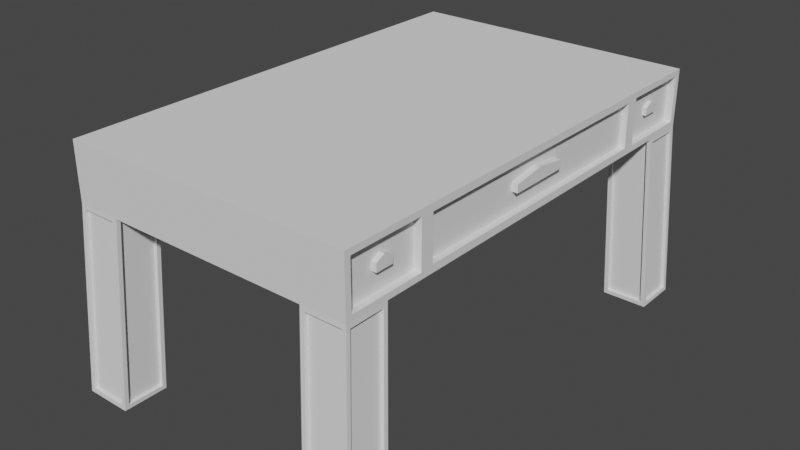 # Source: MesaCamarim.blend  (saved by Blender 2.92.15; exported with 4.5.12 LTS)
import bpy
from mathutils import Matrix  # noqa: F401  (used for matrix-valued properties, if any)

bpy.ops.wm.read_factory_settings(use_empty=True)
scene = bpy.context.scene
scene.name = 'Scene'

# ---- collections
col_collection = bpy.data.collections.new('Collection'); scene.collection.children.link(col_collection)

# ---- world
world_world = bpy.data.worlds.new('World'); scene.world = world_world
world_world.use_nodes = True; world_world.node_tree.nodes.clear()
_N = world_world.node_tree.nodes; _L = world_world.node_tree.links
n0 = _N.new('ShaderNodeOutputWorld'); n0.name = 'World Output'; n0.location = (300, 300)
n1 = _N.new('ShaderNodeBackground'); n1.name = 'Background'; n1.location = (10, 300)
n1.inputs[0].default_value = (0.05088, 0.05088, 0.05088, 1.0)
_L.new(n1.outputs[0], n0.inputs[0])
n0.is_active_output = True
world_world.color = (0.05088, 0.05088, 0.05088)
world_world.use_sun_shadow = False
world_world.sun_shadow_jitter_overblur = 0.0

# ---- meshes
me_cube_168 = bpy.data.meshes.new('Cube.168')
me_cube_168.from_pydata([(-0.7213, -0.7968, -0.0008072), (-0.7213, -0.7968, 0.1954), (-0.7213, 0.7966, -0.0008072), (-0.7213, 0.7966, 0.1954), (0.283, -0.7768, 0.01916), (0.283, -0.7768, 0.1755), (0.283, 0.7767, 0.01916), (0.283, 0.7767, 0.1755), (0.283, -0.5202, 0.01916), (0.283, -0.5202, 0.1755), (0.283, 0.5204, 0.01916), (0.283, 0.5204, 0.1755), (0.283, 0.7966, 0.1954), (0.283, 0.7966, -0.0008072), (0.283, 0.4761, 0.0235), (0.283, -0.4759, 0.1711), (0.283, -0.7968, 0.1954), (0.283, -0.7968, -0.0008072), (0.283, -0.4759, 0.0235), (0.283, 0.4761, 0.1711), (0.2581, 0.6786, 0.1102), (0.2581, 0.6786, 0.08443), (0.2581, 0.6185, 0.08443), (0.2581, -0.6184, 0.1102), (0.2581, -0.6786, 0.1102), (0.2581, -0.6786, 0.08444), (0.2581, -0.6184, 0.08444), (0.2581, 0.6185, 0.1102), (0.2581, 0.7767, 0.1755), (0.2581, 0.7767, 0.01916), (0.2581, 0.5204, 0.01916), (0.2581, -0.5202, 0.1755), (0.2581, -0.7768, 0.1755), (0.2581, -0.7768, 0.01916), (0.2581, -0.5202, 0.01916), (0.2581, 0.5204, 0.1755), (0.2745, -0.6184, 0.08444), (0.2745, -0.6184, 0.1102), (0.2745, -0.6786, 0.1102), (0.2745, -0.6786, 0.08444), (0.271, 0.6786, 0.08443), (0.271, 0.6786, 0.1102), (0.271, 0.6185, 0.1102), (0.271, 0.6185, 0.08443), (0.283, 0.5004, 0.1954), (0.283, -0.5002, 0.1954), (0.283, -0.5002, -0.0008072), (0.283, 0.5004, -0.0008072), (0.2619, 0.4761, 0.1711), (0.2619, -0.4759, 0.1711), (0.2619, -0.4759, 0.0235), (0.2619, 0.4761, 0.0235), (-0.7213, -0.6485, -0.0008072), (0.283, -0.6485, -0.0008072), (0.283, -0.6485, 0.1755), (0.2581, -0.6485, 0.1755), (0.2581, -0.6485, 0.1246), (0.2581, -0.6485, 0.08444), (0.2745, -0.6485, 0.1246), (0.2745, -0.6485, 0.08444), (0.283, 0.6485, -0.0008072), (-0.7213, 0.6485, -0.0008072), (0.283, 0.6485, 0.1755), (0.2581, 0.6485, 0.1755), (0.2581, 0.6485, 0.08443), (0.2581, 0.6485, 0.1246), (0.271, 0.6485, 0.1246), (0.271, 0.6485, 0.08443), (0.1333, 0.7966, -0.0008072), (0.1333, 0.7966, 0.1954), (0.1333, -0.7968, -0.0008072), (0.1333, -0.7968, 0.1954), (0.1333, -0.6485, -0.0008072), (0.1333, 0.6485, -0.0008072), (-0.5674, 0.7966, -0.0008072), (-0.5674, -0.7968, 0.1954), (-0.5674, -0.6485, -0.0008072), (-0.5674, 0.6485, -0.0008072), (-0.5674, 0.7966, 0.1954), (-0.5674, -0.7968, -0.0008072), (0.1518, -0.6828, -0.6314), (0.3095, -0.6828, -0.6314), (0.3095, -0.8389, -0.6314), (0.1518, -0.8389, -0.6314), (0.1518, 0.8387, -0.6314), (0.3095, 0.8387, -0.6314), (0.3095, 0.6828, -0.6314), (0.1518, 0.6828, -0.6314), (-0.7479, -0.6828, -0.6314), (-0.5859, -0.6828, -0.6314), (-0.5859, -0.8389, -0.6314), (-0.7479, -0.8389, -0.6314), (-0.7479, 0.8387, -0.6314), (-0.5859, 0.8387, -0.6314), (-0.5859, 0.6828, -0.6314), (-0.7479, 0.6828, -0.6314), (0.2619, 0.1075, 0.08414), (0.2619, 0.1075, 0.1105), (0.2619, -0.1073, 0.1105), (0.2619, -0.1073, 0.08414), (0.2824, 0.1075, 0.08414), (0.2824, 0.1075, 0.1105), (0.2824, -0.1073, 0.1105), (0.2824, -0.1073, 0.08414), (0.2619, 9.173e-05, 0.1711), (0.2619, 9.173e-05, 0.0235), (0.2619, 9.158e-05, 0.08414), (0.2619, 9.158e-05, 0.1264), (0.2824, 9.158e-05, 0.1264), (0.2824, 9.158e-05, 0.08414), (0.2694, -0.6493, -0.01501), (0.2946, -0.682, -0.6172), (0.1656, -0.682, -0.6172), (0.1479, -0.6493, -0.01501), (0.2836, -0.7835, -0.01502), (0.3089, -0.8237, -0.6171), (0.3089, -0.6962, -0.6171), (0.2836, -0.6635, -0.01502), (0.1479, -0.7978, -0.015), (0.1656, -0.8379, -0.6172), (0.2946, -0.8379, -0.6172), (0.2694, -0.7978, -0.015), (0.1337, -0.6635, -0.01502), (0.1514, -0.6962, -0.6171), (0.1514, -0.8237, -0.6171), (0.1337, -0.7835, -0.01502), (0.2694, 0.7976, -0.015), (0.2946, 0.8377, -0.6172), (0.1656, 0.8377, -0.6172), (0.1479, 0.7976, -0.015), (0.2836, 0.6635, -0.01502), (0.3089, 0.6962, -0.6171), (0.3089, 0.8235, -0.6171), (0.2836, 0.7833, -0.01502), (0.1479, 0.6493, -0.01501), (0.1656, 0.682, -0.6172), (0.2946, 0.682, -0.6172), (0.2694, 0.6493, -0.01501), (0.1337, 0.7833, -0.01502), (0.1514, 0.8235, -0.6171), (0.1514, 0.6962, -0.6171), (0.1337, 0.6635, -0.01502), (-0.5821, -0.6493, -0.01501), (-0.5997, -0.682, -0.6172), (-0.7331, -0.682, -0.6172), (-0.7077, -0.6493, -0.01501), (-0.5678, -0.7835, -0.01502), (-0.5854, -0.8237, -0.6171), (-0.5854, -0.6962, -0.6171), (-0.5678, -0.6635, -0.01502), (-0.7077, -0.7978, -0.015), (-0.7331, -0.8379, -0.6172), (-0.5997, -0.8379, -0.6172), (-0.5821, -0.7978, -0.015), (-0.7219, -0.6635, -0.01502), (-0.7473, -0.6962, -0.6171), (-0.7473, -0.8237, -0.6171), (-0.7219, -0.7835, -0.01502), (-0.5821, 0.7976, -0.015), (-0.5997, 0.8377, -0.6172), (-0.7331, 0.8377, -0.6172), (-0.7077, 0.7976, -0.015), (-0.5678, 0.6635, -0.01502), (-0.5854, 0.6962, -0.6171), (-0.5854, 0.8235, -0.6171), (-0.5678, 0.7833, -0.01502), (-0.7077, 0.6493, -0.01501), (-0.7331, 0.682, -0.6172), (-0.5997, 0.682, -0.6172), (-0.5821, 0.6493, -0.01501), (-0.7219, 0.7833, -0.01502), (-0.7473, 0.8235, -0.6171), (-0.7473, 0.6962, -0.6171), (-0.7219, 0.6635, -0.01502), (0.2694, -0.6605, -0.0144), (0.2946, -0.6932, -0.6165), (0.1656, -0.6932, -0.6165), (0.1479, -0.6605, -0.0144), (0.2724, -0.7835, -0.01549), (0.2977, -0.8237, -0.6176), (0.2977, -0.6962, -0.6176), (0.2724, -0.6635, -0.01549), (0.1479, -0.7866, -0.01574), (0.1656, -0.8268, -0.6179), (0.2946, -0.8268, -0.6179), (0.2694, -0.7866, -0.01574), (0.1449, -0.6635, -0.01469), (0.1626, -0.6962, -0.6168), (0.1626, -0.8237, -0.6168), (0.1449, -0.7835, -0.01469), (0.2694, 0.7864, -0.01574), (0.2946, 0.8266, -0.6179), (0.1656, 0.8266, -0.6179), (0.1479, 0.7864, -0.01574), (0.2724, 0.6635, -0.01549), (0.2977, 0.6962, -0.6176), (0.2977, 0.8235, -0.6176), (0.2724, 0.7833, -0.01549), (0.1479, 0.6605, -0.0144), (0.1656, 0.6932, -0.6165), (0.2946, 0.6932, -0.6165), (0.2694, 0.6605, -0.0144), (0.1449, 0.7833, -0.01469), (0.1626, 0.8235, -0.6168), (0.1626, 0.6962, -0.6168), (0.1449, 0.6635, -0.01469), (-0.5821, -0.6605, -0.0144), (-0.5997, -0.6932, -0.6165), (-0.7331, -0.6932, -0.6165), (-0.7077, -0.6605, -0.0144), (-0.579, -0.7835, -0.0147), (-0.5966, -0.8237, -0.6168), (-0.5966, -0.6962, -0.6168), (-0.579, -0.6635, -0.0147), (-0.7077, -0.7866, -0.01574), (-0.7331, -0.8268, -0.6179), (-0.5997, -0.8268, -0.6179), (-0.5821, -0.7866, -0.01574), (-0.7108, -0.6635, -0.01549), (-0.7361, -0.6962, -0.6176), (-0.7361, -0.8237, -0.6176), (-0.7108, -0.7835, -0.01549), (-0.5821, 0.7864, -0.01574), (-0.5997, 0.8266, -0.6179), (-0.7331, 0.8266, -0.6179), (-0.7077, 0.7864, -0.01574), (-0.579, 0.6635, -0.0147), (-0.5966, 0.6962, -0.6168), (-0.5966, 0.8235, -0.6168), (-0.579, 0.7833, -0.0147), (-0.7077, 0.6605, -0.0144), (-0.7331, 0.6932, -0.6165), (-0.5997, 0.6932, -0.6165), (-0.5821, 0.6605, -0.0144), (-0.7108, 0.7833, -0.01549), (-0.7361, 0.8235, -0.6176), (-0.7361, 0.6962, -0.6176), (-0.7108, 0.6635, -0.01549)], [], [(1, 3, 2, 61, 52, 0), (78, 69, 12, 13, 68, 74, 2, 3), (62, 11, 35, 63), (71, 75, 1, 0, 79, 70, 17, 16), (18, 14, 51, 105, 50), (14, 19, 48, 51), (7, 6, 13, 12), (10, 6, 29, 30), (40, 41, 66, 42, 43, 67), (4, 5, 16, 17), (5, 54, 9, 45, 16), (9, 8, 46, 45), (6, 10, 47, 60, 13), (10, 11, 44, 47), (8, 4, 17, 53, 46), (54, 5, 32, 55), (6, 7, 28, 29), (11, 10, 30, 35), (8, 9, 31, 34), (5, 4, 33, 32), (20, 21, 29, 28), (11, 62, 7, 12, 44), (4, 8, 34, 33), (25, 24, 32, 33), (24, 56, 23, 31, 55, 32), (23, 26, 34, 31), (21, 64, 22, 30, 29), (22, 27, 35, 30), (26, 57, 25, 33, 34), (23, 37, 36, 26), (56, 58, 37, 23), (25, 39, 38, 24), (57, 59, 39, 25), (27, 65, 20, 28, 63, 35), (20, 41, 40, 21), (65, 66, 41, 20), (22, 43, 42, 27), (64, 67, 43, 22), (19, 15, 49, 104, 48), (18, 15, 45, 46), (19, 14, 47, 44), (96, 100, 109, 106), (15, 18, 50, 49), (15, 19, 44, 45), (26, 36, 59, 57), (24, 38, 58, 56), (9, 54, 55, 31), (21, 40, 67, 64), (27, 42, 66, 65), (1, 75, 78, 3), (7, 62, 63, 28), (36, 37, 58, 38, 39, 59), (46, 53, 72, 70, 79, 76, 52, 61, 77, 74, 68, 73, 60, 47), (14, 18, 46, 47), (69, 71, 16, 45, 44, 12), (78, 75, 71, 69), (80, 81, 82, 83), (84, 85, 86, 87), (88, 89, 90, 91), (92, 93, 94, 95), (105, 51, 48, 104, 107, 97, 96, 106), (49, 50, 105, 106, 99, 98, 107, 104), (109, 108, 102, 103), (97, 101, 100, 96), (107, 108, 101, 97), (99, 103, 102, 98), (106, 109, 103, 99), (98, 102, 108, 107), (100, 101, 108, 109), (53, 81, 111, 110), (81, 80, 112, 111), (80, 72, 113, 112), (72, 53, 110, 113), (17, 82, 115, 114), (82, 81, 116, 115), (81, 53, 117, 116), (53, 17, 114, 117), (70, 83, 119, 118), (83, 82, 120, 119), (82, 17, 121, 120), (17, 70, 118, 121), (72, 80, 123, 122), (80, 83, 124, 123), (83, 70, 125, 124), (70, 72, 122, 125), (13, 85, 127, 126), (85, 84, 128, 127), (84, 68, 129, 128), (68, 13, 126, 129), (60, 86, 131, 130), (86, 85, 132, 131), (85, 13, 133, 132), (13, 60, 130, 133), (73, 87, 135, 134), (87, 86, 136, 135), (86, 60, 137, 136), (60, 73, 134, 137), (68, 84, 139, 138), (84, 87, 140, 139), (87, 73, 141, 140), (73, 68, 138, 141), (76, 89, 143, 142), (89, 88, 144, 143), (88, 52, 145, 144), (52, 76, 142, 145), (79, 90, 147, 146), (90, 89, 148, 147), (89, 76, 149, 148), (76, 79, 146, 149), (0, 91, 151, 150), (91, 90, 152, 151), (90, 79, 153, 152), (79, 0, 150, 153), (52, 88, 155, 154), (88, 91, 156, 155), (91, 0, 157, 156), (0, 52, 154, 157), (74, 93, 159, 158), (93, 92, 160, 159), (92, 2, 161, 160), (2, 74, 158, 161), (77, 94, 163, 162), (94, 93, 164, 163), (93, 74, 165, 164), (74, 77, 162, 165), (61, 95, 167, 166), (95, 94, 168, 167), (94, 77, 169, 168), (77, 61, 166, 169), (2, 92, 171, 170), (92, 95, 172, 171), (95, 61, 173, 172), (61, 2, 170, 173), (174, 175, 176, 177), (111, 175, 174, 110), (112, 176, 175, 111), (113, 177, 176, 112), (110, 174, 177, 113), (178, 179, 180, 181), (115, 179, 178, 114), (116, 180, 179, 115), (117, 181, 180, 116), (114, 178, 181, 117), (182, 183, 184, 185), (119, 183, 182, 118), (120, 184, 183, 119), (121, 185, 184, 120), (118, 182, 185, 121), (186, 187, 188, 189), (123, 187, 186, 122), (124, 188, 187, 123), (125, 189, 188, 124), (122, 186, 189, 125), (190, 191, 192, 193), (127, 191, 190, 126), (128, 192, 191, 127), (129, 193, 192, 128), (126, 190, 193, 129), (194, 195, 196, 197), (131, 195, 194, 130), (132, 196, 195, 131), (133, 197, 196, 132), (130, 194, 197, 133), (198, 199, 200, 201), (135, 199, 198, 134), (136, 200, 199, 135), (137, 201, 200, 136), (134, 198, 201, 137), (202, 203, 204, 205), (139, 203, 202, 138), (140, 204, 203, 139), (141, 205, 204, 140), (138, 202, 205, 141), (206, 207, 208, 209), (143, 207, 206, 142), (144, 208, 207, 143), (145, 209, 208, 144), (142, 206, 209, 145), (210, 211, 212, 213), (147, 211, 210, 146), (148, 212, 211, 147), (149, 213, 212, 148), (146, 210, 213, 149), (214, 215, 216, 217), (151, 215, 214, 150), (152, 216, 215, 151), (153, 217, 216, 152), (150, 214, 217, 153), (218, 219, 220, 221), (155, 219, 218, 154), (156, 220, 219, 155), (157, 221, 220, 156), (154, 218, 221, 157), (222, 223, 224, 225), (159, 223, 222, 158), (160, 224, 223, 159), (161, 225, 224, 160), (158, 222, 225, 161), (226, 227, 228, 229), (163, 227, 226, 162), (164, 228, 227, 163), (165, 229, 228, 164), (162, 226, 229, 165), (230, 231, 232, 233), (167, 231, 230, 166), (168, 232, 231, 167), (169, 233, 232, 168), (166, 230, 233, 169), (234, 235, 236, 237), (171, 235, 234, 170), (172, 236, 235, 171), (173, 237, 236, 172), (170, 234, 237, 173)])
_uv = me_cube_168.uv_layers.new(name='UVMap')
_uv.uv.foreach_set('vector', [0.625, 0.0, 0.625, 0.25, 0.375, 0.25, 0.375, 0.2268, 0.375, 0.02326, 0.375, 0.0, 0.625, 0.2883, 0.625, 0.4627, 0.625, 0.5, 0.375, 0.5, 0.375, 0.4627, 0.375, 0.2883, 0.375, 0.25, 0.625, 0.25, 0.5996, 0.5232, 0.5996, 0.5433, 0.5996, 0.5433, 0.5996, 0.5232, 0.625, 0.7873, 0.625, 0.9617, 0.625, 1.0, 0.375, 1.0, 0.375, 0.9617, 0.375, 0.7873, 0.375, 0.75, 0.625, 0.75, 0.406, 0.6997, 0.406, 0.5503, 0.406, 0.5503, 0.406, 0.625, 0.406, 0.6997, 0.406, 0.5503, 0.594, 0.5503, 0.594, 0.5503, 0.406, 0.5503, 0.5996, 0.5031, 0.4004, 0.5031, 0.375, 0.5, 0.625, 0.5, 0.4004, 0.5433, 0.4004, 0.5031, 0.4004, 0.5031, 0.4004, 0.5433, 0.4523, 0.5095, 0.5477, 0.5095, 0.5477, 0.5232, 0.5477, 0.537, 0.4523, 0.537, 0.4523, 0.5232, 0.4004, 0.7469, 0.5996, 0.7469, 0.625, 0.75, 0.375, 0.75, 0.5996, 0.7469, 0.5996, 0.7267, 0.5996, 0.7066, 0.625, 0.7035, 0.625, 0.75, 0.5996, 0.7066, 0.4004, 0.7066, 0.375, 0.7035, 0.625, 0.7035, 0.4004, 0.5031, 0.4004, 0.5433, 0.375, 0.5465, 0.375, 0.5232, 0.375, 0.5, 0.4004, 0.5433, 0.5996, 0.5433, 0.625, 0.5465, 0.375, 0.5465, 0.4004, 0.7066, 0.4004, 0.7469, 0.375, 0.75, 0.375, 0.7267, 0.375, 0.7035, 0.5996, 0.7267, 0.5996, 0.7469, 0.5996, 0.7469, 0.5996, 0.7267, 0.4004, 0.5031, 0.5996, 0.5031, 0.5996, 0.5031, 0.4004, 0.5031, 0.5996, 0.5433, 0.4004, 0.5433, 0.4004, 0.5433, 0.5996, 0.5433, 0.4004, 0.7066, 0.5996, 0.7066, 0.5996, 0.7066, 0.4004, 0.7066, 0.5996, 0.7469, 0.4004, 0.7469, 0.4004, 0.7469, 0.5996, 0.7469, 0.5477, 0.5095, 0.4523, 0.5095, 0.4004, 0.5031, 0.5996, 0.5031, 0.5996, 0.5433, 0.5996, 0.5232, 0.5996, 0.5031, 0.625, 0.5, 0.625, 0.5465, 0.4004, 0.7469, 0.4004, 0.7066, 0.4004, 0.7066, 0.4004, 0.7469, 0.4523, 0.7405, 0.5477, 0.7405, 0.5996, 0.7469, 0.4004, 0.7469, 0.5477, 0.7405, 0.5477, 0.7267, 0.5477, 0.713, 0.5996, 0.7066, 0.5996, 0.7267, 0.5996, 0.7469, 0.5477, 0.713, 0.4523, 0.713, 0.4004, 0.7066, 0.5996, 0.7066, 0.4523, 0.5095, 0.4523, 0.5232, 0.4523, 0.537, 0.4004, 0.5433, 0.4004, 0.5031, 0.4523, 0.537, 0.5477, 0.537, 0.5996, 0.5433, 0.4004, 0.5433, 0.4523, 0.713, 0.4523, 0.7267, 0.4523, 0.7405, 0.4004, 0.7469, 0.4004, 0.7066, 0.5477, 0.713, 0.5477, 0.713, 0.4523, 0.713, 0.4523, 0.713, 0.5477, 0.7267, 0.5477, 0.7267, 0.5477, 0.713, 0.5477, 0.713, 0.4523, 0.7405, 0.4523, 0.7405, 0.5477, 0.7405, 0.5477, 0.7405, 0.4523, 0.7267, 0.4523, 0.7267, 0.4523, 0.7405, 0.4523, 0.7405, 0.5477, 0.537, 0.5477, 0.5232, 0.5477, 0.5095, 0.5996, 0.5031, 0.5996, 0.5232, 0.5996, 0.5433, 0.5477, 0.5095, 0.5477, 0.5095, 0.4523, 0.5095, 0.4523, 0.5095, 0.5477, 0.5232, 0.5477, 0.5232, 0.5477, 0.5095, 0.5477, 0.5095, 0.4523, 0.537, 0.4523, 0.537, 0.5477, 0.537, 0.5477, 0.537, 0.4523, 0.5232, 0.4523, 0.5232, 0.4523, 0.537, 0.4523, 0.537, 0.594, 0.5503, 0.594, 0.6997, 0.594, 0.6997, 0.594, 0.625, 0.594, 0.5503, 0.406, 0.6997, 0.594, 0.6997, 0.625, 0.7035, 0.375, 0.7035, 0.594, 0.5503, 0.406, 0.5503, 0.375, 0.5465, 0.625, 0.5465, 0.4284, 0.553, 0.4284, 0.553, 0.4284, 0.625, 0.4284, 0.625, 0.594, 0.6997, 0.406, 0.6997, 0.406, 0.6997, 0.594, 0.6997, 0.594, 0.6997, 0.594, 0.5503, 0.625, 0.5465, 0.625, 0.7035, 0.4523, 0.713, 0.4523, 0.713, 0.4523, 0.7267, 0.4523, 0.7267, 0.5477, 0.7405, 0.5477, 0.7405, 0.5477, 0.7267, 0.5477, 0.7267, 0.5996, 0.7066, 0.5996, 0.7267, 0.5996, 0.7267, 0.5996, 0.7066, 0.4523, 0.5095, 0.4523, 0.5095, 0.4523, 0.5232, 0.4523, 0.5232, 0.5477, 0.537, 0.5477, 0.537, 0.5477, 0.5232, 0.5477, 0.5232, 0.875, 0.75, 0.8367, 0.75, 0.8367, 0.5, 0.875, 0.5, 0.5996, 0.5031, 0.5996, 0.5232, 0.5996, 0.5232, 0.5996, 0.5031, 0.4523, 0.713, 0.5477, 0.713, 0.5477, 0.7267, 0.5477, 0.7405, 0.4523, 0.7405, 0.4523, 0.7267, 0.375, 0.7035, 0.375, 0.7267, 0.3377, 0.7267, 0.3377, 0.75, 0.1633, 0.75, 0.1633, 0.7267, 0.125, 0.7267, 0.125, 0.5232, 0.1633, 0.5232, 0.1633, 0.5, 0.3377, 0.5, 0.3377, 0.5232, 0.375, 0.5232, 0.375, 0.5465, 0.406, 0.5503, 0.406, 0.6997, 0.375, 0.7035, 0.375, 0.5465, 0.6623, 0.5, 0.6623, 0.75, 0.625, 0.75, 0.625, 0.7035, 0.625, 0.5465, 0.625, 0.5, 0.8367, 0.5, 0.8367, 0.75, 0.6623, 0.75, 0.6623, 0.5, 0.3377, 0.7267, 0.375, 0.7267, 0.375, 0.75, 0.3377, 0.75, 0.3377, 0.5, 0.375, 0.5, 0.375, 0.5232, 0.3377, 0.5232, 0.125, 0.7267, 0.1633, 0.7267, 0.1633, 0.75, 0.125, 0.75, 0.125, 0.5, 0.1633, 0.5, 0.1633, 0.5232, 0.125, 0.5232, 0.406, 0.625, 0.406, 0.5503, 0.594, 0.5503, 0.594, 0.625, 0.5716, 0.625, 0.5716, 0.553, 0.4284, 0.553, 0.4284, 0.625, 0.594, 0.6997, 0.406, 0.6997, 0.406, 0.625, 0.4284, 0.625, 0.4284, 0.6969, 0.5716, 0.6969, 0.5716, 0.625, 0.594, 0.625, 0.4284, 0.625, 0.5716, 0.625, 0.5716, 0.6969, 0.4284, 0.6969, 0.5716, 0.553, 0.5716, 0.553, 0.4284, 0.553, 0.4284, 0.553, 0.5716, 0.625, 0.5716, 0.625, 0.5716, 0.553, 0.5716, 0.553, 0.4284, 0.6969, 0.4284, 0.6969, 0.5716, 0.6969, 0.5716, 0.6969, 0.4284, 0.625, 0.4284, 0.625, 0.4284, 0.6969, 0.4284, 0.6969, 0.5716, 0.6969, 0.5716, 0.6969, 0.5716, 0.625, 0.5716, 0.625, 0.4284, 0.553, 0.5716, 0.553, 0.5716, 0.625, 0.4284, 0.625, 0.375, 0.7267, 0.375, 0.7267, 0.3716, 0.7267, 0.3715, 0.7267, 0.375, 0.7267, 0.3377, 0.7267, 0.3411, 0.7267, 0.3716, 0.7267, 0.3377, 0.7267, 0.3377, 0.7267, 0.3413, 0.7267, 0.3411, 0.7267, 0.3377, 0.7267, 0.375, 0.7267, 0.3715, 0.7267, 0.3413, 0.7267, 0.375, 0.75, 0.375, 0.75, 0.375, 0.7479, 0.375, 0.7478, 0.375, 0.75, 0.375, 0.7267, 0.375, 0.7289, 0.375, 0.7479, 0.375, 0.7267, 0.375, 0.7267, 0.375, 0.729, 0.375, 0.7289, 0.375, 0.7267, 0.375, 0.75, 0.375, 0.7478, 0.375, 0.729, 0.3377, 0.75, 0.3377, 0.75, 0.3411, 0.75, 0.3413, 0.75, 0.3377, 0.75, 0.375, 0.75, 0.3716, 0.75, 0.3411, 0.75, 0.375, 0.75, 0.375, 0.75, 0.3715, 0.75, 0.3716, 0.75, 0.375, 0.75, 0.3377, 0.75, 0.3413, 0.75, 0.3715, 0.75, 0.3377, 0.7267, 0.3377, 0.7267, 0.3377, 0.7289, 0.3377, 0.729, 0.3377, 0.7267, 0.3377, 0.75, 0.3377, 0.7479, 0.3377, 0.7289, 0.3377, 0.75, 0.3377, 0.75, 0.3377, 0.7478, 0.3377, 0.7479, 0.3377, 0.75, 0.3377, 0.7267, 0.3377, 0.729, 0.3377, 0.7478, 0.375, 0.5, 0.375, 0.5, 0.3716, 0.5, 0.3715, 0.5, 0.375, 0.5, 0.3377, 0.5, 0.3411, 0.5, 0.3716, 0.5, 0.3377, 0.5, 0.3377, 0.5, 0.3413, 0.5, 0.3411, 0.5, 0.3377, 0.5, 0.375, 0.5, 0.3715, 0.5, 0.3413, 0.5, 0.375, 0.5232, 0.375, 0.5232, 0.375, 0.5211, 0.375, 0.521, 0.375, 0.5232, 0.375, 0.5, 0.375, 0.5021, 0.375, 0.5211, 0.375, 0.5, 0.375, 0.5, 0.375, 0.5022, 0.375, 0.5021, 0.375, 0.5, 0.375, 0.5232, 0.375, 0.521, 0.375, 0.5022, 0.3377, 0.5232, 0.3377, 0.5232, 0.3411, 0.5232, 0.3413, 0.5232, 0.3377, 0.5232, 0.375, 0.5232, 0.3716, 0.5232, 0.3411, 0.5232, 0.375, 0.5232, 0.375, 0.5232, 0.3715, 0.5232, 0.3716, 0.5232, 0.375, 0.5232, 0.3377, 0.5232, 0.3413, 0.5232, 0.3715, 0.5232, 0.3377, 0.5, 0.3377, 0.5, 0.3377, 0.5021, 0.3377, 0.5022, 0.3377, 0.5, 0.3377, 0.5232, 0.3377, 0.5211, 0.3377, 0.5021, 0.3377, 0.5232, 0.3377, 0.5232, 0.3377, 0.521, 0.3377, 0.5211, 0.3377, 0.5232, 0.3377, 0.5, 0.3377, 0.5022, 0.3377, 0.521, 0.1633, 0.7267, 0.1633, 0.7267, 0.1599, 0.7267, 0.1598, 0.7267, 0.1633, 0.7267, 0.125, 0.7267, 0.1284, 0.7267, 0.1599, 0.7267, 0.125, 0.7267, 0.125, 0.7267, 0.1285, 0.7267, 0.1284, 0.7267, 0.125, 0.7267, 0.1633, 0.7267, 0.1598, 0.7267, 0.1285, 0.7267, 0.1633, 0.75, 0.1633, 0.75, 0.1633, 0.7479, 0.1633, 0.7478, 0.1633, 0.75, 0.1633, 0.7267, 0.1633, 0.7289, 0.1633, 0.7479, 0.1633, 0.7267, 0.1633, 0.7267, 0.1633, 0.729, 0.1633, 0.7289, 0.1633, 0.7267, 0.1633, 0.75, 0.1633, 0.7478, 0.1633, 0.729, 0.125, 0.75, 0.125, 0.75, 0.1284, 0.75, 0.1285, 0.75, 0.125, 0.75, 0.1633, 0.75, 0.1599, 0.75, 0.1284, 0.75, 0.1633, 0.75, 0.1633, 0.75, 0.1598, 0.75, 0.1599, 0.75, 0.1633, 0.75, 0.125, 0.75, 0.1285, 0.75, 0.1598, 0.75, 0.125, 0.7267, 0.125, 0.7267, 0.125, 0.7289, 0.125, 0.729, 0.125, 0.7267, 0.125, 0.75, 0.125, 0.7479, 0.125, 0.7289, 0.125, 0.75, 0.125, 0.75, 0.125, 0.7478, 0.125, 0.7479, 0.125, 0.75, 0.125, 0.7267, 0.125, 0.729, 0.125, 0.7478, 0.1633, 0.5, 0.1633, 0.5, 0.1599, 0.5, 0.1598, 0.5, 0.1633, 0.5, 0.125, 0.5, 0.1284, 0.5, 0.1599, 0.5, 0.125, 0.5, 0.125, 0.5, 0.1285, 0.5, 0.1284, 0.5, 0.125, 0.5, 0.1633, 0.5, 0.1598, 0.5, 0.1285, 0.5, 0.1633, 0.5232, 0.1633, 0.5232, 0.1633, 0.5211, 0.1633, 0.521, 0.1633, 0.5232, 0.1633, 0.5, 0.1633, 0.5021, 0.1633, 0.5211, 0.1633, 0.5, 0.1633, 0.5, 0.1633, 0.5022, 0.1633, 0.5021, 0.1633, 0.5, 0.1633, 0.5232, 0.1633, 0.521, 0.1633, 0.5022, 0.125, 0.5232, 0.125, 0.5232, 0.1284, 0.5232, 0.1285, 0.5232, 0.125, 0.5232, 0.1633, 0.5232, 0.1599, 0.5232, 0.1284, 0.5232, 0.1633, 0.5232, 0.1633, 0.5232, 0.1598, 0.5232, 0.1599, 0.5232, 0.1633, 0.5232, 0.125, 0.5232, 0.1285, 0.5232, 0.1598, 0.5232, 0.125, 0.5, 0.125, 0.5, 0.125, 0.5021, 0.125, 0.5022, 0.125, 0.5, 0.125, 0.5232, 0.125, 0.5211, 0.125, 0.5021, 0.125, 0.5232, 0.125, 0.5232, 0.125, 0.521, 0.125, 0.5211, 0.125, 0.5232, 0.125, 0.5, 0.125, 0.5022, 0.125, 0.521, 0.3715, 0.7267, 0.3716, 0.7267, 0.3411, 0.7267, 0.3413, 0.7267, 0.3716, 0.7267, 0.3716, 0.7267, 0.3715, 0.7267, 0.3715, 0.7267, 0.3411, 0.7267, 0.3411, 0.7267, 0.3716, 0.7267, 0.3716, 0.7267, 0.3413, 0.7267, 0.3413, 0.7267, 0.3411, 0.7267, 0.3411, 0.7267, 0.3715, 0.7267, 0.3715, 0.7267, 0.3413, 0.7267, 0.3413, 0.7267, 0.375, 0.7478, 0.375, 0.7479, 0.375, 0.7289, 0.375, 0.729, 0.375, 0.7479, 0.375, 0.7479, 0.375, 0.7478, 0.375, 0.7478, 0.375, 0.7289, 0.375, 0.7289, 0.375, 0.7479, 0.375, 0.7479, 0.375, 0.729, 0.375, 0.729, 0.375, 0.7289, 0.375, 0.7289, 0.375, 0.7478, 0.375, 0.7478, 0.375, 0.729, 0.375, 0.729, 0.3413, 0.75, 0.3411, 0.75, 0.3716, 0.75, 0.3715, 0.75, 0.3411, 0.75, 0.3411, 0.75, 0.3413, 0.75, 0.3413, 0.75, 0.3716, 0.75, 0.3716, 0.75, 0.3411, 0.75, 0.3411, 0.75, 0.3715, 0.75, 0.3715, 0.75, 0.3716, 0.75, 0.3716, 0.75, 0.3413, 0.75, 0.3413, 0.75, 0.3715, 0.75, 0.3715, 0.75, 0.3377, 0.729, 0.3377, 0.7289, 0.3377, 0.7479, 0.3377, 0.7478, 0.3377, 0.7289, 0.3377, 0.7289, 0.3377, 0.729, 0.3377, 0.729, 0.3377, 0.7479, 0.3377, 0.7479, 0.3377, 0.7289, 0.3377, 0.7289, 0.3377, 0.7478, 0.3377, 0.7478, 0.3377, 0.7479, 0.3377, 0.7479, 0.3377, 0.729, 0.3377, 0.729, 0.3377, 0.7478, 0.3377, 0.7478, 0.3715, 0.5, 0.3716, 0.5, 0.3411, 0.5, 0.3413, 0.5, 0.3716, 0.5, 0.3716, 0.5, 0.3715, 0.5, 0.3715, 0.5, 0.3411, 0.5, 0.3411, 0.5, 0.3716, 0.5, 0.3716, 0.5, 0.3413, 0.5, 0.3413, 0.5, 0.3411, 0.5, 0.3411, 0.5, 0.3715, 0.5, 0.3715, 0.5, 0.3413, 0.5, 0.3413, 0.5, 0.375, 0.521, 0.375, 0.5211, 0.375, 0.5021, 0.375, 0.5022, 0.375, 0.5211, 0.375, 0.5211, 0.375, 0.521, 0.375, 0.521, 0.375, 0.5021, 0.375, 0.5021, 0.375, 0.5211, 0.375, 0.5211, 0.375, 0.5022, 0.375, 0.5022, 0.375, 0.5021, 0.375, 0.5021, 0.375, 0.521, 0.375, 0.521, 0.375, 0.5022, 0.375, 0.5022, 0.3413, 0.5232, 0.3411, 0.5232, 0.3716, 0.5232, 0.3715, 0.5232, 0.3411, 0.5232, 0.3411, 0.5232, 0.3413, 0.5232, 0.3413, 0.5232, 0.3716, 0.5232, 0.3716, 0.5232, 0.3411, 0.5232, 0.3411, 0.5232, 0.3715, 0.5232, 0.3715, 0.5232, 0.3716, 0.5232, 0.3716, 0.5232, 0.3413, 0.5232, 0.3413, 0.5232, 0.3715, 0.5232, 0.3715, 0.5232, 0.3377, 0.5022, 0.3377, 0.5021, 0.3377, 0.5211, 0.3377, 0.521, 0.3377, 0.5021, 0.3377, 0.5021, 0.3377, 0.5022, 0.3377, 0.5022, 0.3377, 0.5211, 0.3377, 0.5211, 0.3377, 0.5021, 0.3377, 0.5021, 0.3377, 0.521, 0.3377, 0.521, 0.3377, 0.5211, 0.3377, 0.5211, 0.3377, 0.5022, 0.3377, 0.5022, 0.3377, 0.521, 0.3377, 0.521, 0.1598, 0.7267, 0.1599, 0.7267, 0.1284, 0.7267, 0.1285, 0.7267, 0.1599, 0.7267, 0.1599, 0.7267, 0.1598, 0.7267, 0.1598, 0.7267, 0.1284, 0.7267, 0.1284, 0.7267, 0.1599, 0.7267, 0.1599, 0.7267, 0.1285, 0.7267, 0.1285, 0.7267, 0.1284, 0.7267, 0.1284, 0.7267, 0.1598, 0.7267, 0.1598, 0.7267, 0.1285, 0.7267, 0.1285, 0.7267, 0.1633, 0.7478, 0.1633, 0.7479, 0.1633, 0.7289, 0.1633, 0.729, 0.1633, 0.7479, 0.1633, 0.7479, 0.1633, 0.7478, 0.1633, 0.7478, 0.1633, 0.7289, 0.1633, 0.7289, 0.1633, 0.7479, 0.1633, 0.7479, 0.1633, 0.729, 0.1633, 0.729, 0.1633, 0.7289, 0.1633, 0.7289, 0.1633, 0.7478, 0.1633, 0.7478, 0.1633, 0.729, 0.1633, 0.729, 0.1285, 0.75, 0.1284, 0.75, 0.1599, 0.75, 0.1598, 0.75, 0.1284, 0.75, 0.1284, 0.75, 0.1285, 0.75, 0.1285, 0.75, 0.1599, 0.75, 0.1599, 0.75, 0.1284, 0.75, 0.1284, 0.75, 0.1598, 0.75, 0.1598, 0.75, 0.1599, 0.75, 0.1599, 0.75, 0.1285, 0.75, 0.1285, 0.75, 0.1598, 0.75, 0.1598, 0.75, 0.125, 0.729, 0.125, 0.7289, 0.125, 0.7479, 0.125, 0.7478, 0.125, 0.7289, 0.125, 0.7289, 0.125, 0.729, 0.125, 0.729, 0.125, 0.7479, 0.125, 0.7479, 0.125, 0.7289, 0.125, 0.7289, 0.125, 0.7478, 0.125, 0.7478, 0.125, 0.7479, 0.125, 0.7479, 0.125, 0.729, 0.125, 0.729, 0.125, 0.7478, 0.125, 0.7478, 0.1598, 0.5, 0.1599, 0.5, 0.1284, 0.5, 0.1285, 0.5, 0.1599, 0.5, 0.1599, 0.5, 0.1598, 0.5, 0.1598, 0.5, 0.1284, 0.5, 0.1284, 0.5, 0.1599, 0.5, 0.1599, 0.5, 0.1285, 0.5, 0.1285, 0.5, 0.1284, 0.5, 0.1284, 0.5, 0.1598, 0.5, 0.1598, 0.5, 0.1285, 0.5, 0.1285, 0.5, 0.1633, 0.521, 0.1633, 0.5211, 0.1633, 0.5021, 0.1633, 0.5022, 0.1633, 0.5211, 0.1633, 0.5211, 0.1633, 0.521, 0.1633, 0.521, 0.1633, 0.5021, 0.1633, 0.5021, 0.1633, 0.5211, 0.1633, 0.5211, 0.1633, 0.5022, 0.1633, 0.5022, 0.1633, 0.5021, 0.1633, 0.5021, 0.1633, 0.521, 0.1633, 0.521, 0.1633, 0.5022, 0.1633, 0.5022, 0.1285, 0.5232, 0.1284, 0.5232, 0.1599, 0.5232, 0.1598, 0.5232, 0.1284, 0.5232, 0.1284, 0.5232, 0.1285, 0.5232, 0.1285, 0.5232, 0.1599, 0.5232, 0.1599, 0.5232, 0.1284, 0.5232, 0.1284, 0.5232, 0.1598, 0.5232, 0.1598, 0.5232, 0.1599, 0.5232, 0.1599, 0.5232, 0.1285, 0.5232, 0.1285, 0.5232, 0.1598, 0.5232, 0.1598, 0.5232, 0.125, 0.5022, 0.125, 0.5021, 0.125, 0.5211, 0.125, 0.521, 0.125, 0.5021, 0.125, 0.5021, 0.125, 0.5022, 0.125, 0.5022, 0.125, 0.5211, 0.125, 0.5211, 0.125, 0.5021, 0.125, 0.5021, 0.125, 0.521, 0.125, 0.521, 0.125, 0.5211, 0.125, 0.5211, 0.125, 0.5022, 0.125, 0.5022, 0.125, 0.521, 0.125, 0.521])
me_cube_168.use_remesh_fix_poles = True
me_cube_168.use_remesh_preserve_attributes = False
me_cube_168.use_mirror_vertex_groups = False
me_cube_168.update()

# ---- objects
ob_cube_164 = bpy.data.objects.new('Cube.164', me_cube_168)

# ---- transforms, parenting, visibility, modifiers, constraints
ob_cube_164.location = (0.116, 0.01022, 0.6378)
ob_cube_164.lineart.crease_threshold = 0.0

# ---- collection membership
col_collection.objects.link(ob_cube_164)

# ---- scene / render settings (as saved in the file)
scene.frame_start = 1; scene.frame_end = 250; scene.frame_set(1)
scene.render.engine = 'BLENDER_EEVEE_NEXT'
scene.cycles.use_denoising = False
scene.cycles.samples = 128
scene.cycles.sampling_pattern = 'TABULATED_SOBOL'
scene.cycles.use_adaptive_sampling = False
scene.cycles.use_light_tree = False
scene.view_settings.view_transform = 'Filmic'
bpy.context.view_layer.update()

# ---- added for rendering (the .blend has no active camera and no usable light): camera, sun
cam_auto = bpy.data.cameras.new('AutoCamera')
cam_auto.lens = 50.0
cam_auto.sensor_width = 36.0
cam_auto.clip_end = 1000.0
ob_auto_camera = bpy.data.objects.new('AutoCamera', cam_auto)
scene.collection.objects.link(ob_auto_camera)
ob_auto_camera.location = (1.88459, -2.37524, 2.01009)
ob_auto_camera.rotation_euler = (1.09748, -7.21219e-08, 0.694738)
scene.camera = ob_auto_camera
light_auto_sun = bpy.data.lights.new('AutoSun', 'SUN')
light_auto_sun.energy = 3.0
light_auto_sun.angle = 0.0523599
ob_auto_sun = bpy.data.objects.new('AutoSun', light_auto_sun)
scene.collection.objects.link(ob_auto_sun)
ob_auto_sun.rotation_euler = (0.872665, 0.174533, 0.523599)
bpy.context.view_layer.update()
